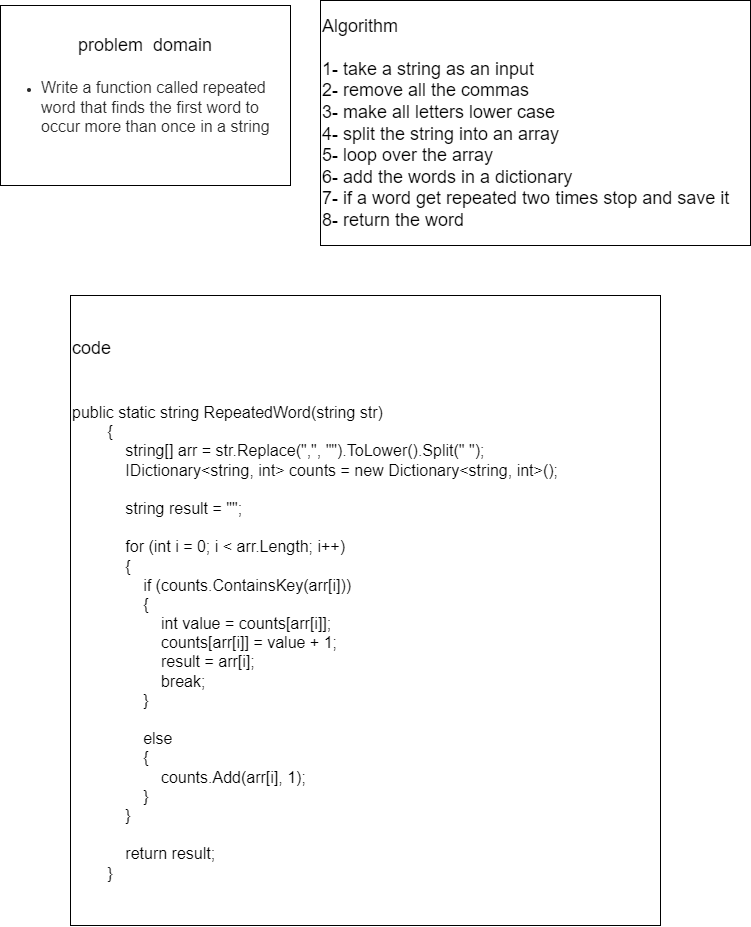

The diagram above was exported from draw.io. Its source (the exported page's mxGraphModel, read from the mxfile embedded in the PNG):
<mxGraphModel dx="1131" dy="1193" grid="1" gridSize="10" guides="1" tooltips="1" connect="1" arrows="1" fold="1" page="1" pageScale="1" pageWidth="827" pageHeight="1169" math="0" shadow="0">
  <root>
    <mxCell id="0" />
    <mxCell id="1" parent="0" />
    <mxCell id="bauiAsGrY3fuupGu3cyO-1" value="&lt;font style=&quot;font-size: 18px;&quot;&gt;problem&amp;nbsp; domain&lt;br&gt;&lt;br&gt;&lt;/font&gt;&lt;ul style=&quot;margin: 0px 0px 20px; padding: 0px 0px 0px 40px; list-style-position: initial; list-style-image: initial; color: rgb(43, 43, 43); font-family: &amp;quot;Quattrocento Sans&amp;quot;, &amp;quot;Helvetica Neue&amp;quot;, Helvetica, Arial, sans-serif; text-align: start;&quot;&gt;&lt;li style=&quot;&quot;&gt;&lt;font size=&quot;3&quot;&gt;Write a function called repeated word that finds the first word to occur more than once in a string&lt;/font&gt;&lt;/li&gt;&lt;/ul&gt;" style="rounded=0;whiteSpace=wrap;html=1;" vertex="1" parent="1">
      <mxGeometry x="30" y="60" width="290" height="180" as="geometry" />
    </mxCell>
    <mxCell id="bauiAsGrY3fuupGu3cyO-2" value="&lt;font style=&quot;font-size: 18px;&quot;&gt;Algorithm&lt;br&gt;&lt;br&gt;1- take a string as an input&lt;br&gt;2- remove all the commas&amp;nbsp;&lt;br&gt;3- make all letters lower case&lt;br&gt;4- split the string into an array&lt;br&gt;5- loop over the array&lt;br&gt;6- add the words in a dictionary&lt;br&gt;7- if a word get repeated two times stop and save it&lt;br&gt;8- return the word&lt;/font&gt;" style="rounded=0;whiteSpace=wrap;html=1;align=left;" vertex="1" parent="1">
      <mxGeometry x="350" y="55" width="430" height="245" as="geometry" />
    </mxCell>
    <mxCell id="bauiAsGrY3fuupGu3cyO-3" value="&lt;font style=&quot;font-size: 18px;&quot;&gt;code&amp;nbsp;&lt;br&gt;&lt;br&gt;&lt;br&gt;&lt;/font&gt;&lt;div&gt;&lt;font size=&quot;3&quot;&gt;public static string RepeatedWord(string str)&lt;/font&gt;&lt;/div&gt;&lt;div&gt;&lt;font size=&quot;3&quot;&gt;&amp;nbsp; &amp;nbsp; &amp;nbsp; &amp;nbsp; {&lt;/font&gt;&lt;/div&gt;&lt;div&gt;&lt;font size=&quot;3&quot;&gt;&amp;nbsp; &amp;nbsp; &amp;nbsp; &amp;nbsp; &amp;nbsp; &amp;nbsp; string[] arr = str.Replace(&quot;,&quot;, &quot;&quot;).ToLower().Split(&quot; &quot;);&lt;/font&gt;&lt;/div&gt;&lt;div&gt;&lt;font size=&quot;3&quot;&gt;&amp;nbsp; &amp;nbsp; &amp;nbsp; &amp;nbsp; &amp;nbsp; &amp;nbsp; IDictionary&amp;lt;string, int&amp;gt; counts = new Dictionary&amp;lt;string, int&amp;gt;();&lt;/font&gt;&lt;/div&gt;&lt;div&gt;&lt;font size=&quot;3&quot;&gt;&lt;br&gt;&lt;/font&gt;&lt;/div&gt;&lt;div&gt;&lt;font size=&quot;3&quot;&gt;&amp;nbsp; &amp;nbsp; &amp;nbsp; &amp;nbsp; &amp;nbsp; &amp;nbsp; string result = &quot;&quot;;&lt;/font&gt;&lt;/div&gt;&lt;div&gt;&lt;font size=&quot;3&quot;&gt;&lt;br&gt;&lt;/font&gt;&lt;/div&gt;&lt;div&gt;&lt;font size=&quot;3&quot;&gt;&amp;nbsp; &amp;nbsp; &amp;nbsp; &amp;nbsp; &amp;nbsp; &amp;nbsp; for (int i = 0; i &amp;lt; arr.Length; i++)&lt;/font&gt;&lt;/div&gt;&lt;div&gt;&lt;font size=&quot;3&quot;&gt;&amp;nbsp; &amp;nbsp; &amp;nbsp; &amp;nbsp; &amp;nbsp; &amp;nbsp; {&lt;/font&gt;&lt;/div&gt;&lt;div&gt;&lt;font size=&quot;3&quot;&gt;&amp;nbsp; &amp;nbsp; &amp;nbsp; &amp;nbsp; &amp;nbsp; &amp;nbsp; &amp;nbsp; &amp;nbsp; if (counts.ContainsKey(arr[i]))&lt;/font&gt;&lt;/div&gt;&lt;div&gt;&lt;font size=&quot;3&quot;&gt;&amp;nbsp; &amp;nbsp; &amp;nbsp; &amp;nbsp; &amp;nbsp; &amp;nbsp; &amp;nbsp; &amp;nbsp; {&lt;/font&gt;&lt;/div&gt;&lt;div&gt;&lt;font size=&quot;3&quot;&gt;&amp;nbsp; &amp;nbsp; &amp;nbsp; &amp;nbsp; &amp;nbsp; &amp;nbsp; &amp;nbsp; &amp;nbsp; &amp;nbsp; &amp;nbsp; int value = counts[arr[i]];&lt;/font&gt;&lt;/div&gt;&lt;div&gt;&lt;font size=&quot;3&quot;&gt;&amp;nbsp; &amp;nbsp; &amp;nbsp; &amp;nbsp; &amp;nbsp; &amp;nbsp; &amp;nbsp; &amp;nbsp; &amp;nbsp; &amp;nbsp; counts[arr[i]] = value + 1;&lt;/font&gt;&lt;/div&gt;&lt;div&gt;&lt;font size=&quot;3&quot;&gt;&amp;nbsp; &amp;nbsp; &amp;nbsp; &amp;nbsp; &amp;nbsp; &amp;nbsp; &amp;nbsp; &amp;nbsp; &amp;nbsp; &amp;nbsp; result = arr[i];&lt;/font&gt;&lt;/div&gt;&lt;div&gt;&lt;font size=&quot;3&quot;&gt;&amp;nbsp; &amp;nbsp; &amp;nbsp; &amp;nbsp; &amp;nbsp; &amp;nbsp; &amp;nbsp; &amp;nbsp; &amp;nbsp; &amp;nbsp; break;&lt;/font&gt;&lt;/div&gt;&lt;div&gt;&lt;font size=&quot;3&quot;&gt;&amp;nbsp; &amp;nbsp; &amp;nbsp; &amp;nbsp; &amp;nbsp; &amp;nbsp; &amp;nbsp; &amp;nbsp; }&lt;/font&gt;&lt;/div&gt;&lt;div&gt;&lt;font size=&quot;3&quot;&gt;&lt;br&gt;&lt;/font&gt;&lt;/div&gt;&lt;div&gt;&lt;font size=&quot;3&quot;&gt;&amp;nbsp; &amp;nbsp; &amp;nbsp; &amp;nbsp; &amp;nbsp; &amp;nbsp; &amp;nbsp; &amp;nbsp; else&lt;/font&gt;&lt;/div&gt;&lt;div&gt;&lt;font size=&quot;3&quot;&gt;&amp;nbsp; &amp;nbsp; &amp;nbsp; &amp;nbsp; &amp;nbsp; &amp;nbsp; &amp;nbsp; &amp;nbsp; {&lt;/font&gt;&lt;/div&gt;&lt;div&gt;&lt;font size=&quot;3&quot;&gt;&amp;nbsp; &amp;nbsp; &amp;nbsp; &amp;nbsp; &amp;nbsp; &amp;nbsp; &amp;nbsp; &amp;nbsp; &amp;nbsp; &amp;nbsp; counts.Add(arr[i], 1);&lt;/font&gt;&lt;/div&gt;&lt;div&gt;&lt;font size=&quot;3&quot;&gt;&amp;nbsp; &amp;nbsp; &amp;nbsp; &amp;nbsp; &amp;nbsp; &amp;nbsp; &amp;nbsp; &amp;nbsp; }&lt;/font&gt;&lt;/div&gt;&lt;div&gt;&lt;font size=&quot;3&quot;&gt;&amp;nbsp; &amp;nbsp; &amp;nbsp; &amp;nbsp; &amp;nbsp; &amp;nbsp; }&lt;/font&gt;&lt;/div&gt;&lt;div&gt;&lt;font size=&quot;3&quot;&gt;&lt;br&gt;&lt;/font&gt;&lt;/div&gt;&lt;div&gt;&lt;font size=&quot;3&quot;&gt;&amp;nbsp; &amp;nbsp; &amp;nbsp; &amp;nbsp; &amp;nbsp; &amp;nbsp; return result;&lt;/font&gt;&lt;/div&gt;&lt;div&gt;&lt;font size=&quot;3&quot;&gt;&amp;nbsp; &amp;nbsp; &amp;nbsp; &amp;nbsp; }&lt;/font&gt;&lt;/div&gt;" style="rounded=0;whiteSpace=wrap;html=1;align=left;" vertex="1" parent="1">
      <mxGeometry x="100" y="350" width="590" height="630" as="geometry" />
    </mxCell>
  </root>
</mxGraphModel>